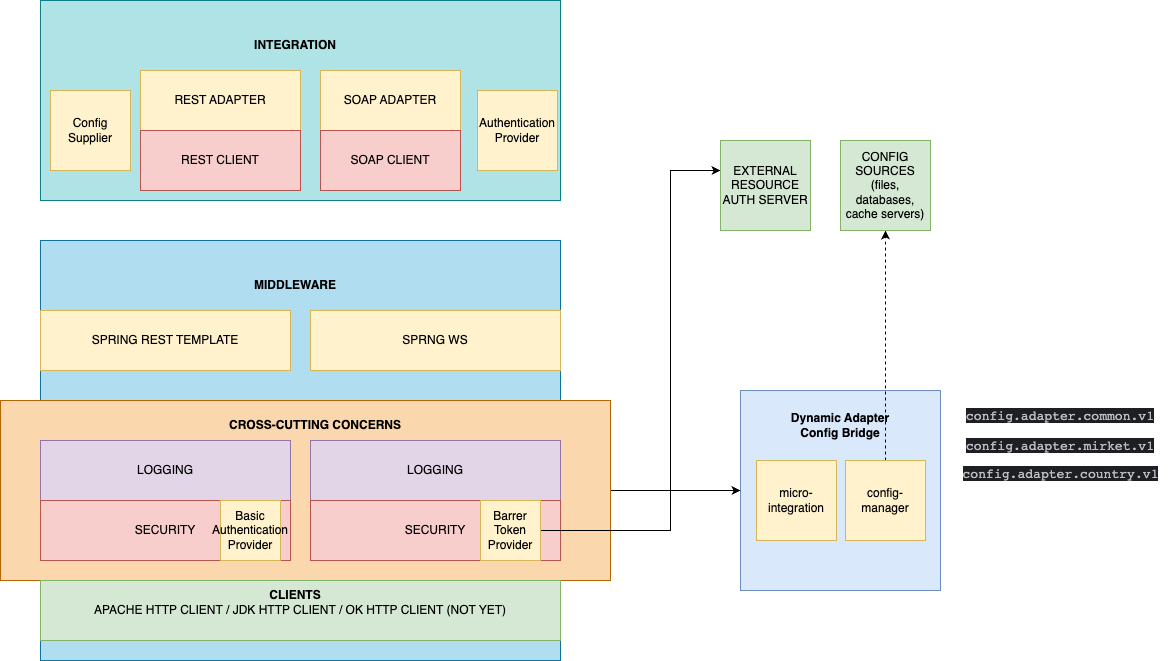

The diagram above was exported from draw.io. Its source (the exported page's mxGraphModel, read from the mxfile embedded in the PNG):
<mxGraphModel dx="1242" dy="793" grid="1" gridSize="10" guides="1" tooltips="1" connect="1" arrows="1" fold="1" page="1" pageScale="1" pageWidth="850" pageHeight="1100" math="0" shadow="0">
  <root>
    <mxCell id="0" />
    <mxCell id="1" parent="0" />
    <mxCell id="2EV_HDvAHdPIvvH1k0NC-1" value="" style="whiteSpace=wrap;html=1;aspect=fixed;fillColor=#dae8fc;strokeColor=#6c8ebf;" parent="1" vertex="1">
      <mxGeometry x="860" y="670" width="200" height="200" as="geometry" />
    </mxCell>
    <mxCell id="JtaYJlP6gNaAh6QCRFmn-9" value="" style="rounded=0;whiteSpace=wrap;html=1;fillColor=#b1ddf0;strokeColor=#10739e;" parent="1" vertex="1">
      <mxGeometry x="160" y="520" width="520" height="420" as="geometry" />
    </mxCell>
    <mxCell id="gl47UZe-WAyDU12y4IzC-4" style="edgeStyle=orthogonalEdgeStyle;rounded=0;orthogonalLoop=1;jettySize=auto;html=1;entryX=0;entryY=0.5;entryDx=0;entryDy=0;" edge="1" parent="1" source="JtaYJlP6gNaAh6QCRFmn-18" target="2EV_HDvAHdPIvvH1k0NC-1">
      <mxGeometry relative="1" as="geometry" />
    </mxCell>
    <mxCell id="JtaYJlP6gNaAh6QCRFmn-18" value="" style="rounded=0;whiteSpace=wrap;html=1;fillColor=#fad7ac;strokeColor=#b46504;" parent="1" vertex="1">
      <mxGeometry x="120" y="680" width="610" height="180" as="geometry" />
    </mxCell>
    <mxCell id="JtaYJlP6gNaAh6QCRFmn-2" value="" style="rounded=0;whiteSpace=wrap;html=1;fillColor=#b0e3e6;strokeColor=#0e8088;" parent="1" vertex="1">
      <mxGeometry x="160" y="280" width="520" height="200" as="geometry" />
    </mxCell>
    <mxCell id="JtaYJlP6gNaAh6QCRFmn-4" value="REST ADAPTER" style="rounded=0;whiteSpace=wrap;html=1;fillColor=#fff2cc;strokeColor=#d6b656;" parent="1" vertex="1">
      <mxGeometry x="260" y="350" width="160" height="60" as="geometry" />
    </mxCell>
    <mxCell id="JtaYJlP6gNaAh6QCRFmn-5" value="SOAP ADAPTER" style="rounded=0;whiteSpace=wrap;html=1;fillColor=#fff2cc;strokeColor=#d6b656;" parent="1" vertex="1">
      <mxGeometry x="440" y="350" width="140" height="60" as="geometry" />
    </mxCell>
    <mxCell id="JtaYJlP6gNaAh6QCRFmn-6" value="REST CLIENT" style="rounded=0;whiteSpace=wrap;html=1;fillColor=#f8cecc;strokeColor=#b85450;" parent="1" vertex="1">
      <mxGeometry x="260" y="410" width="160" height="60" as="geometry" />
    </mxCell>
    <mxCell id="JtaYJlP6gNaAh6QCRFmn-7" value="SOAP CLIENT" style="rounded=0;whiteSpace=wrap;html=1;fillColor=#f8cecc;strokeColor=#b85450;" parent="1" vertex="1">
      <mxGeometry x="440" y="410" width="140" height="60" as="geometry" />
    </mxCell>
    <mxCell id="JtaYJlP6gNaAh6QCRFmn-8" value="&lt;b style=&quot;border-color: var(--border-color);&quot;&gt;INTEGRATION&lt;/b&gt;" style="text;html=1;strokeColor=none;fillColor=none;align=center;verticalAlign=middle;whiteSpace=wrap;rounded=0;" parent="1" vertex="1">
      <mxGeometry x="385" y="310" width="60" height="30" as="geometry" />
    </mxCell>
    <mxCell id="JtaYJlP6gNaAh6QCRFmn-10" value="SPRING REST TEMPLATE" style="rounded=0;whiteSpace=wrap;html=1;fillColor=#fff2cc;strokeColor=#d6b656;" parent="1" vertex="1">
      <mxGeometry x="160" y="590" width="250" height="60" as="geometry" />
    </mxCell>
    <mxCell id="JtaYJlP6gNaAh6QCRFmn-11" value="SPRNG WS" style="rounded=0;whiteSpace=wrap;html=1;fillColor=#fff2cc;strokeColor=#d6b656;" parent="1" vertex="1">
      <mxGeometry x="430" y="590" width="250" height="60" as="geometry" />
    </mxCell>
    <mxCell id="JtaYJlP6gNaAh6QCRFmn-12" value="LOGGING" style="rounded=0;whiteSpace=wrap;html=1;fillColor=#e1d5e7;strokeColor=#9673a6;" parent="1" vertex="1">
      <mxGeometry x="160" y="720" width="250" height="60" as="geometry" />
    </mxCell>
    <mxCell id="JtaYJlP6gNaAh6QCRFmn-13" value="LOGGING" style="rounded=0;whiteSpace=wrap;html=1;fillColor=#e1d5e7;strokeColor=#9673a6;" parent="1" vertex="1">
      <mxGeometry x="430" y="720" width="250" height="60" as="geometry" />
    </mxCell>
    <mxCell id="JtaYJlP6gNaAh6QCRFmn-14" value="&lt;b style=&quot;border-color: var(--border-color);&quot;&gt;MIDDLEWARE&lt;/b&gt;" style="text;html=1;strokeColor=none;fillColor=none;align=center;verticalAlign=middle;whiteSpace=wrap;rounded=0;" parent="1" vertex="1">
      <mxGeometry x="385" y="550" width="60" height="30" as="geometry" />
    </mxCell>
    <mxCell id="JtaYJlP6gNaAh6QCRFmn-15" value="SECURITY" style="rounded=0;whiteSpace=wrap;html=1;fillColor=#f8cecc;strokeColor=#b85450;" parent="1" vertex="1">
      <mxGeometry x="160" y="780" width="250" height="60" as="geometry" />
    </mxCell>
    <mxCell id="JtaYJlP6gNaAh6QCRFmn-16" value="SECURITY" style="rounded=0;whiteSpace=wrap;html=1;fillColor=#f8cecc;strokeColor=#b85450;" parent="1" vertex="1">
      <mxGeometry x="430" y="780" width="250" height="60" as="geometry" />
    </mxCell>
    <mxCell id="JtaYJlP6gNaAh6QCRFmn-17" value="APACHE HTTP CLIENT / JDK HTTP CLIENT / OK HTTP CLIENT (NOT YET)" style="rounded=0;whiteSpace=wrap;html=1;fillColor=#d5e8d4;strokeColor=#82b366;" parent="1" vertex="1">
      <mxGeometry x="160" y="860" width="520" height="60" as="geometry" />
    </mxCell>
    <mxCell id="JtaYJlP6gNaAh6QCRFmn-19" value="&lt;b&gt;CROSS-CUTTING CONCERNS&lt;/b&gt;" style="text;html=1;strokeColor=none;fillColor=none;align=center;verticalAlign=middle;whiteSpace=wrap;rounded=0;" parent="1" vertex="1">
      <mxGeometry x="330" y="690" width="210" height="30" as="geometry" />
    </mxCell>
    <mxCell id="JtaYJlP6gNaAh6QCRFmn-20" value="CLIENTS" style="text;html=1;strokeColor=none;fillColor=none;align=center;verticalAlign=middle;whiteSpace=wrap;rounded=0;fontStyle=1" parent="1" vertex="1">
      <mxGeometry x="385" y="860" width="60" height="30" as="geometry" />
    </mxCell>
    <mxCell id="2EV_HDvAHdPIvvH1k0NC-11" style="edgeStyle=orthogonalEdgeStyle;rounded=0;orthogonalLoop=1;jettySize=auto;html=1;dashed=1;" parent="1" source="2EV_HDvAHdPIvvH1k0NC-3" target="2EV_HDvAHdPIvvH1k0NC-10" edge="1">
      <mxGeometry relative="1" as="geometry" />
    </mxCell>
    <mxCell id="2EV_HDvAHdPIvvH1k0NC-3" value="config-manager" style="whiteSpace=wrap;html=1;aspect=fixed;fillColor=#fff2cc;strokeColor=#d6b656;" parent="1" vertex="1">
      <mxGeometry x="965" y="740" width="80" height="80" as="geometry" />
    </mxCell>
    <mxCell id="2EV_HDvAHdPIvvH1k0NC-4" value="&lt;font color=&quot;#000000&quot;&gt;Dynamic Adapter Config Bridge&lt;/font&gt;" style="text;html=1;strokeColor=none;fillColor=none;align=center;verticalAlign=middle;whiteSpace=wrap;rounded=0;fontStyle=1" parent="1" vertex="1">
      <mxGeometry x="895" y="690" width="130" height="30" as="geometry" />
    </mxCell>
    <mxCell id="2EV_HDvAHdPIvvH1k0NC-5" value="Authentication&lt;br&gt;Provider" style="whiteSpace=wrap;html=1;aspect=fixed;fillColor=#fff2cc;strokeColor=#d6b656;" parent="1" vertex="1">
      <mxGeometry x="597" y="370" width="80" height="80" as="geometry" />
    </mxCell>
    <mxCell id="gl47UZe-WAyDU12y4IzC-2" style="edgeStyle=orthogonalEdgeStyle;rounded=0;orthogonalLoop=1;jettySize=auto;html=1;" edge="1" parent="1" source="2EV_HDvAHdPIvvH1k0NC-6" target="2EV_HDvAHdPIvvH1k0NC-8">
      <mxGeometry relative="1" as="geometry">
        <Array as="points">
          <mxPoint x="790" y="810" />
          <mxPoint x="790" y="450" />
        </Array>
      </mxGeometry>
    </mxCell>
    <mxCell id="2EV_HDvAHdPIvvH1k0NC-6" value="Barrer Token Provider" style="whiteSpace=wrap;html=1;aspect=fixed;fillColor=#fff2cc;strokeColor=#d6b656;" parent="1" vertex="1">
      <mxGeometry x="600" y="780" width="60" height="60" as="geometry" />
    </mxCell>
    <mxCell id="2EV_HDvAHdPIvvH1k0NC-7" value="Basic Authentication&lt;br&gt;Provider" style="whiteSpace=wrap;html=1;aspect=fixed;fillColor=#fff2cc;strokeColor=#d6b656;" parent="1" vertex="1">
      <mxGeometry x="340" y="780" width="60" height="60" as="geometry" />
    </mxCell>
    <mxCell id="2EV_HDvAHdPIvvH1k0NC-8" value="EXTERNAL RESOURCE AUTH SERVER" style="whiteSpace=wrap;html=1;aspect=fixed;fillColor=#d5e8d4;strokeColor=#82b366;" parent="1" vertex="1">
      <mxGeometry x="840" y="420" width="90" height="90" as="geometry" />
    </mxCell>
    <mxCell id="2EV_HDvAHdPIvvH1k0NC-10" value="CONFIG SOURCES&lt;br&gt;(files, databases, cache servers)" style="whiteSpace=wrap;html=1;aspect=fixed;fillColor=#d5e8d4;strokeColor=#82b366;" parent="1" vertex="1">
      <mxGeometry x="960" y="420" width="90" height="90" as="geometry" />
    </mxCell>
    <mxCell id="2EV_HDvAHdPIvvH1k0NC-21" value="&lt;div style=&quot;background-color:#1e1f22;color:#bcbec4&quot;&gt;&lt;pre style=&quot;font-family:'JetBrains Mono',monospace;font-size:9.8pt;&quot;&gt;config.adapter.common.v1&lt;/pre&gt;&lt;/div&gt;" style="text;html=1;strokeColor=none;fillColor=none;align=center;verticalAlign=middle;whiteSpace=wrap;rounded=0;" parent="1" vertex="1">
      <mxGeometry x="1110" y="680" width="140" height="30" as="geometry" />
    </mxCell>
    <mxCell id="2EV_HDvAHdPIvvH1k0NC-22" value="&lt;div style=&quot;background-color:#1e1f22;color:#bcbec4&quot;&gt;&lt;pre style=&quot;font-family:'JetBrains Mono',monospace;font-size:9.8pt;&quot;&gt;config.adapter.mirket.v1&lt;/pre&gt;&lt;/div&gt;" style="text;html=1;strokeColor=none;fillColor=none;align=center;verticalAlign=middle;whiteSpace=wrap;rounded=0;" parent="1" vertex="1">
      <mxGeometry x="1110" y="710" width="140" height="30" as="geometry" />
    </mxCell>
    <mxCell id="gl47UZe-WAyDU12y4IzC-1" value="micro-integration" style="whiteSpace=wrap;html=1;aspect=fixed;fillColor=#fff2cc;strokeColor=#d6b656;" vertex="1" parent="1">
      <mxGeometry x="876" y="740" width="80" height="80" as="geometry" />
    </mxCell>
    <mxCell id="gl47UZe-WAyDU12y4IzC-3" value="Config&lt;br&gt;Supplier" style="whiteSpace=wrap;html=1;aspect=fixed;fillColor=#fff2cc;strokeColor=#d6b656;" vertex="1" parent="1">
      <mxGeometry x="170" y="370" width="80" height="80" as="geometry" />
    </mxCell>
    <mxCell id="gl47UZe-WAyDU12y4IzC-6" value="&lt;div style=&quot;background-color:#1e1f22;color:#bcbec4&quot;&gt;&lt;pre style=&quot;font-family:'JetBrains Mono',monospace;font-size:9.8pt;&quot;&gt;config.adapter.country.v1&lt;/pre&gt;&lt;/div&gt;" style="text;html=1;align=center;verticalAlign=middle;resizable=0;points=[];autosize=1;strokeColor=none;fillColor=none;" vertex="1" parent="1">
      <mxGeometry x="1070" y="723" width="220" height="60" as="geometry" />
    </mxCell>
  </root>
</mxGraphModel>